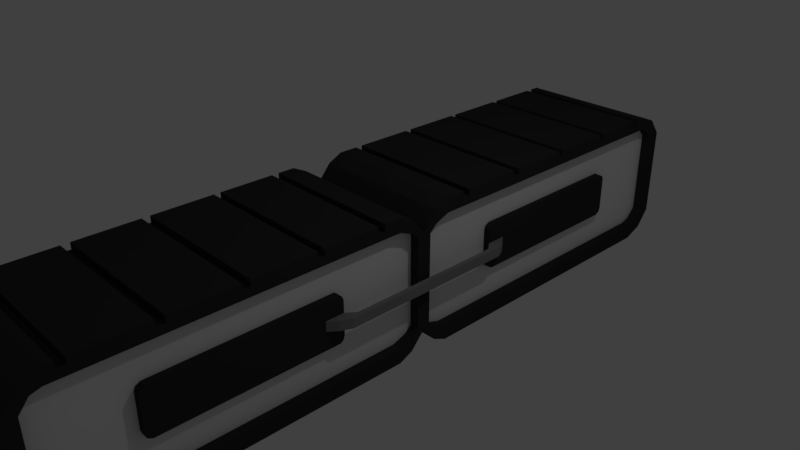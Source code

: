 # Source: conveyer_belt.blend  (saved by Blender 2.79.0; exported with 4.5.12 LTS)
import bpy
from mathutils import Matrix  # noqa: F401  (used for matrix-valued properties, if any)

bpy.ops.wm.read_factory_settings(use_empty=True)
scene = bpy.context.scene
scene.name = 'Scene'

# ---- collections
col_collection_1 = bpy.data.collections.new('Collection 1'); scene.collection.children.link(col_collection_1)

# ---- materials (node trees are filled in below, after node groups)
mat_base = bpy.data.materials.new('Base')
mat_base.alpha_threshold = 0.0
mat_base.use_transparent_shadow = False
mat_base.diffuse_color = (0.8276, 0.8276, 0.8276, 1.0)
mat_base.roughness = 0.5
mat_base.line_color = (0.0, 0.0, 0.0, 1.0)
mat_tyre = bpy.data.materials.new('Tyre')
mat_tyre.alpha_threshold = 0.0
mat_tyre.use_transparent_shadow = False
mat_tyre.diffuse_color = (0.0331, 0.0331, 0.0331, 1.0)
mat_tyre.roughness = 0.5
mat_silver = bpy.data.materials.new('Silver')
mat_silver.alpha_threshold = 0.0
mat_silver.use_transparent_shadow = False
mat_silver.diffuse_color = (0.2396, 0.2396, 0.2396, 1.0)
mat_silver.roughness = 0.5

# ---- material node trees

# ---- world
world_world = bpy.data.worlds.new('World'); scene.world = world_world
world_world.color = (0.05088, 0.05088, 0.05088)
world_world.use_sun_shadow = False
world_world.sun_shadow_jitter_overblur = 0.0
world_world.cycles.sampling_method = 'MANUAL'

# ---- cameras
cam_camera = bpy.data.cameras.new('Camera')
cam_camera.clip_end = 100.0
cam_camera.lens = 35.0
cam_camera.sensor_width = 32.0
cam_camera.sensor_height = 18.0
cam_camera.ortho_scale = 7.314
cam_camera.dof.focus_distance = 0.0
cam_camera.dof.aperture_fstop = 128.0

# ---- lights
light_lamp = bpy.data.lights.new('Lamp', 'POINT')
light_lamp.transmission_factor = 0.0
light_lamp.cutoff_distance = 30.0
light_lamp.energy = 100.0
light_lamp.shadow_buffer_clip_start = 1.001
light_lamp.shadow_soft_size = 0.1
light_lamp.shadow_maximum_resolution = 0.006
light_lamp.use_absolute_resolution = True

# ---- meshes
me_cube = bpy.data.meshes.new('Cube')
me_cube.from_pydata([(1.0, 5.0, -0.6497), (1.0, -5.0, -0.6666), (-1.0, -5.0, -0.6666), (-1.0, 5.0, -0.6497), (1.0, 5.0, 0.6497), (1.0, -5.0, 0.6124), (-1.0, -5.0, 0.6124), (-1.0, 5.0, 0.6497), (1.0, 0.0, -0.6926), (-1.0, 0.0, -0.6926), (1.0, -4.768e-07, 0.6719), (-1.0, 4.768e-07, 0.6719), (1.0, -0.3901, -1.0), (1.0, -0.3901, 1.0), (-1.0, -0.3901, -1.0), (-1.0, -0.3901, 1.0), (-1.0, 0.3942, -1.0), (-1.0, 0.3942, 1.0), (1.0, 0.3942, -1.0), (1.0, 0.3942, 1.0), (-1.0, 4.54, -1.0), (-1.0, 4.54, 1.0), (1.0, 4.54, -1.0), (1.0, 4.54, 1.0), (1.0, -4.576, -1.0), (1.0, -4.576, 1.0), (-1.0, -4.576, -1.0), (-1.0, -4.576, 1.0), (1.0, 0.1971, -0.9126), (1.0, 0.1971, 0.9024), (-1.0, 0.1971, -0.9126), (-1.0, 0.1971, 0.9024), (-1.0, -0.195, -0.9126), (-1.0, -0.195, 0.9024), (1.0, -0.195, -0.9126), (1.0, -0.195, 0.9024), (1.0, -4.818, -0.9183), (1.0, -4.818, 0.8901), (-1.0, -4.818, -0.9183), (-1.0, -4.818, 0.8901), (-1.0, 4.811, -0.8895), (-1.0, 4.811, 0.8904), (1.0, 4.811, -0.8895), (1.0, 4.811, 0.8904), (1.0, 5.0, 0.523), (1.0, -5.0, 0.4877), (-1.0, -5.0, 0.4877), (-1.0, 5.0, 0.523), (-1.0, 4.303e-07, 0.5388), (1.0, -4.303e-07, 0.5388), (-1.0, -0.3901, 0.805), (1.0, -0.3901, 0.805), (1.0, 0.3942, 0.805), (-1.0, 0.3942, 0.805), (1.0, 4.54, 0.805), (-1.0, 4.54, 0.805), (-1.0, -4.576, 0.805), (1.0, -4.576, 0.805), (-1.0, 0.1971, 0.7254), (1.0, 0.1971, 0.7254), (1.0, -0.195, 0.7254), (-1.0, -0.195, 0.7254), (-1.0, -4.818, 0.6135), (1.0, -4.818, 0.6135), (1.0, 4.811, 0.6162), (-1.0, 4.811, 0.6162), (-1.0, 5.115e-08, -0.5462), (1.0, -5.115e-08, -0.5462), (-1.0, -0.3901, -0.7854), (1.0, -0.3901, -0.7854), (1.0, 0.3942, -0.7854), (-1.0, 0.3942, -0.7854), (1.0, 4.54, -0.7854), (-1.0, 4.54, -0.7854), (-1.0, -4.576, -0.7854), (1.0, -4.576, -0.7854), (-1.0, 0.1971, -0.7179), (1.0, 0.1971, -0.7179), (1.0, -0.195, -0.7179), (-1.0, -0.195, -0.7179), (-1.0, -4.818, -0.6221), (1.0, -4.818, -0.6221), (1.0, 4.811, -0.5999), (-1.0, 4.811, -0.5999), (1.0, 5.0, -0.5103), (1.0, -5.0, -0.5293), (-1.0, -5.0, -0.5293), (-1.0, 5.0, -0.5103), (1.0, 0.09855, -0.8026), (1.0, 0.09855, 0.7871), (-1.0, 0.09855, -0.8026), (-1.0, 0.09855, 0.7871), (-1.0, 0.09855, 0.6321), (1.0, 0.09855, 0.6321), (1.0, 0.09855, -0.632), (-1.0, 0.09855, -0.632), (-1.0, -0.09752, -0.8026), (-1.0, -0.09752, 0.7871), (1.0, -0.09752, -0.8026), (1.0, -0.09752, 0.7871), (1.0, -0.09752, 0.6321), (-1.0, -0.09752, 0.6321), (-1.0, -0.09752, -0.632), (1.0, -0.09752, -0.632), (-1.0, 4.906, -0.7696), (-1.0, 4.906, 0.7701), (1.0, 4.906, -0.7696), (1.0, 4.905, 0.7701), (1.0, 4.877, 0.62), (-1.0, 4.877, 0.62), (-1.0, 4.877, -0.6044), (1.0, 4.877, -0.6044), (1.0, -4.909, -0.7924), (1.0, -4.909, 0.7512), (-1.0, -4.909, -0.7924), (-1.0, -4.909, 0.7512), (-1.0, -4.88, 0.6007), (1.0, -4.88, 0.6007), (1.0, -4.88, -0.6268), (-1.0, -4.88, -0.6268), (-1.0, -4.697, -0.9592), (-1.0, -4.697, 0.945), (1.0, -4.697, -0.9592), (1.0, -4.697, 0.945), (1.0, -4.697, 0.7681), (-1.0, -4.697, 0.7681), (-1.0, -4.697, -0.7626), (1.0, -4.697, -0.7626), (1.0, 4.675, -0.9448), (1.0, 4.675, 0.9452), (-1.0, 4.675, -0.9448), (-1.0, 4.675, 0.9452), (-1.0, 4.675, 0.763), (1.0, 4.675, 0.763), (1.0, 4.675, -0.7451), (-1.0, 4.675, -0.7451), (-0.8788, 4.675, 0.763), (-0.8788, 4.811, 0.6162), (0.8692, -4.697, 0.7681), (0.8692, -4.818, 0.6135), (-0.8788, -0.3901, 0.805), (-0.8788, -0.195, 0.7254), (0.8692, -0.09752, 0.6321), (0.8692, -0.195, 0.7254), (0.8692, 0.3942, 0.805), (0.8692, 0.1971, 0.7254), (-0.8788, 0.09855, 0.6321), (-0.8788, 0.1971, 0.7254), (0.8692, -0.3901, 0.805), (0.8692, -4.576, 0.805), (-0.8788, -4.697, 0.7681), (-0.8788, -4.576, 0.805), (-0.8788, 0.3942, 0.805), (-0.8788, 4.54, 0.805), (0.8692, 4.675, 0.763), (0.8692, 4.54, 0.805), (-0.8788, -0.3901, -0.7854), (0.8692, -0.3901, -0.7854), (0.8692, 0.3942, -0.7854), (-0.8788, 0.3942, -0.7854), (0.8692, 4.54, -0.7854), (-0.8788, 4.54, -0.7854), (-0.8788, -4.576, -0.7854), (0.8692, -4.576, -0.7854), (-0.8788, 0.1971, -0.7179), (0.8692, 0.1971, -0.7179), (0.8692, -0.195, -0.7179), (-0.8788, -0.195, -0.7179), (-0.8788, -4.818, 0.6135), (-0.8788, -4.818, -0.6221), (0.8692, -4.818, -0.6221), (0.8692, 4.811, 0.6162), (0.8692, 4.811, -0.5999), (-0.8788, 4.811, -0.5999), (0.8692, 4.675, -0.7451), (-0.8788, -4.697, -0.7626), (-0.8788, 0.09855, -0.632), (0.8692, -0.09752, -0.632), (0.8692, -4.697, -0.7626), (-0.8788, 4.675, -0.7451), (0.8692, 0.09855, 0.6321), (0.8692, 0.09855, -0.632), (-0.8788, -0.09752, 0.6321), (-0.8788, -0.09752, -0.632), (0.8692, -1.246, 0.297), (0.8692, -3.72, 0.2955), (-0.8788, -3.72, 0.2955), (-0.8788, -1.246, 0.297), (-0.8788, -1.246, -0.2775), (0.8692, -1.246, -0.2775), (-0.8788, -3.72, -0.276), (0.8692, -3.72, -0.276), (-0.8788, 1.242, 0.297), (-0.8788, 3.692, 0.2955), (0.8692, 3.692, 0.2955), (0.8692, 1.242, 0.297), (0.8692, 1.242, -0.2775), (-0.8788, 1.242, -0.2775), (0.8692, 3.692, -0.276), (-0.8788, 3.692, -0.276), (0.9628, -1.246, 0.297), (0.9628, -3.72, 0.2955), (-0.9725, -3.72, 0.2955), (-0.9725, -1.246, 0.297), (-0.9725, -1.246, -0.2775), (0.9628, -1.246, -0.2775), (-0.9725, -3.72, -0.276), (0.9628, -3.72, -0.276), (-0.9725, 1.242, 0.297), (-0.9725, 3.692, 0.2955), (0.9628, 3.692, 0.2955), (0.9628, 1.242, 0.297), (0.9628, 1.242, -0.2775), (-0.9725, 1.242, -0.2775), (0.9628, 3.692, -0.276), (-0.9725, 3.692, -0.276), (-1.0, -0.6259, -1.0), (-1.0, -0.6259, 1.0), (1.0, -0.6259, -1.0), (1.0, -0.6259, 1.0), (1.0, -0.6259, 0.805), (-1.0, -0.6259, 0.805), (-1.0, -0.6259, -0.7854), (1.0, -0.6259, -0.7854), (0.8692, -0.6259, 0.805), (-0.8788, -0.6259, 0.805), (-0.8788, -0.6259, -0.7854), (0.8692, -0.6259, -0.7854), (0.8692, -1.29, 0.3279), (-0.8788, -1.313, 0.3279), (-0.8788, -1.313, -0.3083), (0.8692, -1.29, -0.3083), (0.9628, -1.29, 0.3279), (-0.9725, -1.313, 0.3279), (-0.9725, -1.313, -0.3083), (0.9628, -1.29, -0.3083), (1.0, 0.6645, -1.0), (1.0, 0.6645, 1.0), (-1.0, 0.6645, -1.0), (-1.0, 0.6645, 1.0), (-1.0, 0.6645, 0.805), (1.0, 0.6645, 0.805), (1.0, 0.6645, -0.7854), (-1.0, 0.6645, -0.7854), (-0.8788, 0.6645, 0.805), (0.8692, 0.6645, 0.805), (0.8692, 0.6645, -0.7854), (-0.8788, 0.6645, -0.7854), (-0.8788, 1.301, 0.3279), (0.8692, 1.306, 0.3279), (0.8692, 1.306, -0.3083), (-0.8788, 1.301, -0.3083), (-0.9725, 1.301, 0.3279), (0.9628, 1.306, 0.3279), (0.9628, 1.306, -0.3083), (-0.9725, 1.301, -0.3083), (1.0, 5.0, 0.006351), (1.0, -5.0, -0.02082), (-1.0, -5.0, -0.02082), (-1.0, 5.0, 0.006351), (-1.0, 2.407e-07, -0.00367), (1.0, -2.407e-07, -0.00367), (-1.0, -4.818, -0.004274), (1.0, -4.818, -0.004274), (1.0, 4.811, 0.008152), (-1.0, 4.811, 0.008152), (1.0, 0.09855, 4.691e-05), (-1.0, 0.09855, 4.691e-05), (-1.0, -0.09752, 4.691e-05), (1.0, -0.09752, 4.691e-05), (-1.0, 4.877, 0.00776), (1.0, 4.877, 0.00776), (1.0, -4.88, -0.01305), (-1.0, -4.88, -0.01305), (-0.8788, -0.3901, 0.009774), (0.8692, -0.3901, 0.009774), (0.8692, 0.3942, 0.009774), (-0.8788, 0.3942, 0.009774), (0.8692, 4.54, 0.009774), (-0.8788, 4.54, 0.009774), (-0.8788, -4.576, 0.009774), (0.8692, -4.576, 0.009774), (-0.8788, 0.1971, 0.003764), (0.8692, 0.1971, 0.003764), (0.8692, -0.195, 0.003764), (-0.8788, -0.195, 0.003764), (-0.8788, -4.818, -0.004274), (0.8692, -4.818, -0.004274), (0.8692, 4.811, 0.008152), (-0.8788, 4.811, 0.008152), (0.8692, 0.09855, 4.691e-05), (-0.8788, 0.09855, 4.691e-05), (-0.8788, -0.09752, 4.691e-05), (0.8692, -0.09752, 4.691e-05), (-0.8788, -4.697, 0.00275), (0.8692, -4.697, 0.00275), (0.8692, 4.675, 0.008963), (-0.8788, 4.675, 0.008963), (-0.8788, -1.227, 0.009774), (0.8692, -1.227, 0.009774), (-0.8788, -3.739, 0.009774), (0.8692, -3.739, 0.009774), (0.8692, 1.223, 0.009774), (-0.8788, 1.223, 0.009774), (0.8692, 3.711, 0.009774), (-0.8788, 3.711, 0.009774), (-0.9725, -1.227, 0.009774), (0.9628, -1.227, 0.009774), (-0.9725, -3.739, 0.009774), (0.9628, -3.739, 0.009774), (0.9628, 1.223, 0.009774), (-0.9725, 1.223, 0.009774), (0.9628, 3.711, 0.009774), (-0.9725, 3.711, 0.009774), (-0.9725, -1.553, 0.009774), (0.9628, -1.489, 0.009774), (0.9628, 1.494, 0.009774), (-0.9725, 1.514, 0.009774), (1.0, 5.0, 0.1186), (1.0, -5.0, 0.08966), (-1.0, -5.0, 0.08966), (-1.0, 5.0, 0.1186), (-1.0, 2.819e-07, 0.1142), (1.0, -2.819e-07, 0.1142), (-1.0, -4.818, 0.1299), (1.0, -4.818, 0.1299), (1.0, 4.811, 0.1402), (-1.0, 4.811, 0.1402), (1.0, 0.09855, 0.1374), (-1.0, 0.09855, 0.1374), (-1.0, -0.09752, 0.1374), (1.0, -0.09752, 0.1374), (-1.0, 4.877, 0.1408), (1.0, 4.877, 0.1408), (1.0, -4.88, 0.1203), (-1.0, -4.88, 0.1203), (-0.8788, -0.3901, 0.1825), (0.8692, -0.3901, 0.1825), (0.8692, 0.3942, 0.1825), (-0.8788, 0.3942, 0.1825), (0.8692, 4.54, 0.1825), (-0.8788, 4.54, 0.1825), (-0.8788, -4.576, 0.1825), (0.8692, -4.576, 0.1825), (-0.8788, 0.1971, 0.1605), (0.8692, 0.1971, 0.1605), (0.8692, -0.195, 0.1605), (-0.8788, -0.195, 0.1605), (-0.8788, -4.818, 0.1299), (0.8692, -4.818, 0.1299), (0.8692, 4.811, 0.1402), (-0.8788, 4.811, 0.1402), (0.8692, 0.09855, 0.1374), (-0.8788, 0.09855, 0.1374), (-0.8788, -0.09752, 0.1374), (0.8692, -0.09752, 0.1374), (-0.8788, -4.697, 0.169), (0.8692, -4.697, 0.169), (0.8692, 4.675, 0.1728), (-0.8788, 4.675, 0.1728), (-0.8788, -1.227, 0.07888), (0.8692, -1.227, 0.07888), (-0.8788, -3.739, 0.07888), (0.8692, -3.739, 0.07888), (0.8692, 1.223, 0.07888), (-0.8788, 1.223, 0.07888), (0.8692, 3.711, 0.07888), (-0.8788, 3.711, 0.07888), (-0.9725, -1.227, 0.07888), (0.9628, -1.227, 0.07888), (-0.9725, -3.739, 0.07888), (0.9628, -3.739, 0.07888), (0.9628, 1.223, 0.07888), (-0.9725, 1.223, 0.07888), (0.9628, 3.711, 0.07888), (-0.9725, 3.711, 0.07888), (-0.9725, -1.553, 0.07888), (0.9628, -1.489, 0.07888), (0.9628, 1.494, 0.07888), (-0.9725, 1.514, 0.07888), (-1.0, 2.013e-07, -0.1165), (1.0, -2.013e-07, -0.1165), (-1.0, -4.818, -0.1328), (1.0, -4.818, -0.1328), (1.0, 4.811, -0.1183), (-1.0, 4.811, -0.1183), (1.0, 0.09855, -0.1314), (-1.0, 0.09855, -0.1314), (-1.0, -0.09752, -0.1314), (1.0, -0.09752, -0.1314), (-1.0, 4.877, -0.1196), (1.0, 4.877, -0.1196), (1.0, -4.88, -0.1407), (-1.0, -4.88, -0.1407), (-0.8788, -0.3901, -0.1556), (0.8692, -0.3901, -0.1556), (0.8692, 0.3942, -0.1556), (-0.8788, 0.3942, -0.1556), (0.8692, 4.54, -0.1556), (-0.8788, 4.54, -0.1556), (-0.8788, -4.576, -0.1556), (0.8692, -4.576, -0.1556), (-0.8788, 0.1971, -0.1463), (0.8692, 0.1971, -0.1463), (0.8692, -0.195, -0.1463), (-0.8788, -0.195, -0.1463), (-0.8788, -4.818, -0.1328), (0.8692, -4.818, -0.1328), (0.8692, 4.811, -0.1183), (-0.8788, 4.811, -0.1183), (0.8692, 0.09855, -0.1314), (-0.8788, 0.09855, -0.1314), (-0.8788, -0.09752, -0.1314), (0.8692, -0.09752, -0.1314), (-0.8788, -4.697, -0.1564), (0.8692, -4.697, -0.1564), (0.8692, 4.675, -0.1479), (-0.8788, 4.675, -0.1479), (-0.8788, -1.227, -0.05638), (0.8692, -1.227, -0.05638), (-0.8788, -3.739, -0.05638), (0.8692, -3.739, -0.05638), (0.8692, 1.223, -0.05638), (-0.8788, 1.223, -0.05638), (0.8692, 3.711, -0.05638), (-0.8788, 3.711, -0.05638), (-0.9725, -1.227, -0.05638), (0.9628, -1.227, -0.05638), (-0.9725, -3.739, -0.05638), (0.9628, -3.739, -0.05638), (0.9628, 1.223, -0.05638), (-0.9725, 1.223, -0.05638), (0.9628, 3.711, -0.05638), (-0.9725, 3.711, -0.05638), (-0.9725, -1.553, -0.05638), (0.9628, -1.489, -0.05638), (0.9628, 1.494, -0.05638), (-0.9725, 1.514, -0.05638), (1.0, 5.0, -0.1011), (1.0, -5.0, -0.1266), (-1.0, -5.0, -0.1266), (-1.0, 5.0, -0.1011), (-1.114, -1.1, 0.07888), (-1.114, -1.1, 0.009774), (1.122, -1.176, 0.07888), (1.122, -1.176, 0.009774), (-1.114, -1.129, 0.07888), (-1.114, -1.129, 0.009774), (1.122, -1.222, 0.07888), (1.122, -1.222, 0.009774), (-1.114, -1.1, -0.05638), (1.122, -1.176, -0.05638), (-1.114, -1.129, -0.05638), (1.122, -1.222, -0.05638), (1.057, -1.369, -0.05638), (1.057, -1.1, -0.05638), (1.057, -1.1, 0.009774), (1.057, -1.1, 0.07888), (1.057, -1.369, 0.009774), (1.057, -1.369, 0.07888), (-1.048, -1.068, 0.009774), (-1.048, -1.068, 0.07888), (-1.048, -1.369, 0.009774), (-1.048, -1.369, -0.05638), (-1.048, -1.369, 0.07888), (-1.048, -1.068, -0.05638), (1.057, 1.372, -0.05638), (1.122, 1.242, -0.05638), (-1.114, 1.183, 0.07888), (-1.114, 1.183, 0.009774), (1.122, 1.242, 0.07888), (1.122, 1.242, 0.009774), (-1.114, 1.183, -0.05638), (-1.048, 1.372, 0.009774), (1.057, 1.372, 0.009774), (1.057, 1.372, 0.07888), (-1.048, 1.372, -0.05638), (-1.048, 1.372, 0.07888), (1.122, 1.158, 0.07888), (1.122, 1.158, 0.009774), (1.057, 1.251, 0.009774), (1.057, 1.101, -0.05638), (1.057, 1.101, 0.07888), (1.122, 1.158, -0.05638), (-1.114, 1.118, 0.009774), (-1.114, 1.118, -0.05638), (-1.048, 1.089, 0.009774), (-1.048, 1.089, 0.07888), (-1.048, 1.089, -0.05638), (-1.114, 1.118, 0.07888), (1.0, 5.0, 0.3875), (1.0, -5.0, 0.3544), (-1.0, -5.0, 0.3544), (-1.0, 5.0, 0.3875), (-1.0, 3.806e-07, 0.3966), (1.0, -3.806e-07, 0.3966), (-1.0, -4.818, 0.4515), (1.0, -4.818, 0.4515), (1.0, 4.811, 0.4568), (-1.0, 4.811, 0.4568), (1.0, 0.09855, 0.4664), (-1.0, 0.09855, 0.4664), (-1.0, -0.09752, 0.4664), (1.0, -0.09752, 0.4664), (-1.0, 4.877, 0.4594), (1.0, 4.877, 0.4594), (1.0, -4.88, 0.4398), (-1.0, -4.88, 0.4398), (-0.8788, -0.3901, 0.5965), (0.8692, -0.3901, 0.5965), (0.8692, 0.3942, 0.5965), (-0.8788, 0.3942, 0.5965), (0.8692, 4.54, 0.5965), (-0.8788, 4.54, 0.5965), (-0.8788, -4.576, 0.5965), (0.8692, -4.576, 0.5965), (-0.8788, 0.1971, 0.5362), (0.8692, 0.1971, 0.5362), (0.8692, -0.195, 0.5362), (-0.8788, -0.195, 0.5362), (-0.8788, -4.818, 0.4515), (0.8692, -4.818, 0.4515), (0.8692, 4.811, 0.4568), (-0.8788, 4.811, 0.4568), (0.8692, 0.09855, 0.4664), (-0.8788, 0.09855, 0.4664), (-0.8788, -0.09752, 0.4664), (0.8692, -0.09752, 0.4664), (-0.8788, -4.697, 0.5674), (0.8692, -4.697, 0.5674), (0.8692, 4.675, 0.5653), (-0.8788, 4.675, 0.5653), (-0.8788, -1.227, 0.2445), (0.8692, -1.227, 0.2445), (-0.8788, -3.739, 0.2445), (0.8692, -3.739, 0.2445), (0.8692, 1.223, 0.2445), (-0.8788, 1.223, 0.2445), (0.8692, 3.711, 0.2445), (-0.8788, 3.711, 0.2445), (-0.9725, -1.227, 0.2445), (0.9628, -1.227, 0.2445), (-0.9725, -3.739, 0.2445), (0.9628, -3.739, 0.2445), (0.9628, 1.223, 0.2445), (-0.9725, 1.223, 0.2445), (0.9628, 3.711, 0.2445), (-0.9725, 3.711, 0.2445), (-0.9725, -1.43, 0.2445), (0.9628, -1.409, 0.2445), (0.9628, 1.422, 0.2445), (-0.9725, 1.428, 0.2445), (-1.0, 1.047e-07, -0.3929), (1.0, -1.047e-07, -0.3929), (-1.0, -4.818, -0.4475), (1.0, -4.818, -0.4475), (1.0, 4.811, -0.4281), (-1.0, 4.811, -0.4281), (1.0, 0.09855, -0.4534), (-1.0, 0.09855, -0.4534), (-1.0, -0.09752, -0.4534), (1.0, -0.09752, -0.4534), (-1.0, 4.877, -0.4314), (1.0, 4.877, -0.4314), (1.0, -4.88, -0.4534), (-1.0, -4.88, -0.4534), (-0.8788, -0.3901, -0.5607), (0.8692, -0.3901, -0.5607), (0.8692, 0.3942, -0.5607), (-0.8788, 0.3942, -0.5607), (0.8692, 4.54, -0.5607), (-0.8788, 4.54, -0.5607), (-0.8788, -4.576, -0.5607), (0.8692, -4.576, -0.5607), (-0.8788, 0.1971, -0.5139), (0.8692, 0.1971, -0.5139), (0.8692, -0.195, -0.5139), (-0.8788, -0.195, -0.5139), (-0.8788, -4.818, -0.4475), (0.8692, -4.818, -0.4475), (0.8692, 4.811, -0.4281), (-0.8788, 4.811, -0.4281), (0.8692, 0.09855, -0.4534), (-0.8788, 0.09855, -0.4534), (-0.8788, -0.09752, -0.4534), (0.8692, -0.09752, -0.4534), (-0.8788, -4.697, -0.5463), (0.8692, -4.697, -0.5463), (0.8692, 4.675, -0.532), (-0.8788, 4.675, -0.532), (-0.8788, -1.227, -0.2184), (0.8692, -1.227, -0.2184), (-0.8788, -3.739, -0.2184), (0.8692, -3.739, -0.2184), (0.8692, 1.223, -0.2184), (-0.8788, 1.223, -0.2184), (0.8692, 3.711, -0.2184), (-0.8788, 3.711, -0.2184), (-0.9725, -1.227, -0.2184), (0.9628, -1.227, -0.2184), (-0.9725, -3.739, -0.2184), (0.9628, -3.739, -0.2184), (0.9628, 1.223, -0.2184), (-0.9725, 1.223, -0.2184), (0.9628, 3.711, -0.2184), (-0.9725, 3.711, -0.2184), (-0.9725, -1.434, -0.2184), (0.9628, -1.412, -0.2184), (0.9628, 1.424, -0.2184), (-0.9725, 1.431, -0.2184), (1.0, 5.0, -0.3643), (1.0, -5.0, -0.3856), (-1.0, -5.0, -0.3856), (-1.0, 5.0, -0.3643), (-1.0, 4.405, -1.0), (-1.0, 4.405, 1.0), (-1.0, 4.405, 0.805), (-1.0, 4.405, -0.7854), (-0.8788, 4.405, 0.805), (-0.8788, 4.405, -0.7854), (-0.8788, 3.63, 0.3279), (-0.8788, 3.63, -0.3083), (-0.9725, 3.63, 0.3279), (-0.9725, 3.63, -0.3083), (1.0, 4.405, -1.0), (1.0, 4.405, 1.0), (1.0, 4.405, 0.805), (1.0, 4.405, -0.7854), (0.8692, 4.405, 0.805), (0.8692, 4.405, -0.7854), (0.8692, 3.63, 0.3279), (0.8692, 3.63, -0.3083), (0.9628, 3.63, 0.3279), (0.9628, 3.63, -0.3083), (0.9628, 3.634, 0.009774), (-0.9725, 3.635, 0.009774), (0.9628, 3.634, 0.07888), (-0.9725, 3.635, 0.07888), (-0.9725, 3.635, -0.05638), (0.9628, 3.634, -0.05638), (0.9628, 3.631, 0.2445), (-0.9725, 3.632, 0.2445), (0.9628, 3.631, -0.2184), (-0.9725, 3.632, -0.2184), (1.0, -4.441, -1.0), (1.0, -4.441, 1.0), (1.0, -4.441, 0.805), (1.0, -4.441, -0.7854), (0.8692, -4.441, 0.805), (0.8692, -4.441, -0.7854), (0.8692, -3.658, 0.3279), (0.8692, -3.658, -0.3083), (0.9628, -3.658, 0.3279), (0.9628, -3.658, -0.3083), (-1.0, -4.441, -1.0), (-1.0, -4.441, 1.0), (-1.0, -4.441, 0.805), (-1.0, -4.441, -0.7854), (-0.8788, -4.441, 0.805), (-0.8788, -4.441, -0.7854), (-0.8788, -3.658, 0.3279), (-0.8788, -3.658, -0.3083), (-0.9725, -3.658, 0.3279), (-0.9725, -3.658, -0.3083), (-0.9725, -3.664, 0.009774), (0.9628, -3.662, 0.009774), (-0.9725, -3.664, 0.07888), (0.9628, -3.662, 0.07888), (0.9628, -3.662, -0.05638), (-0.9725, -3.664, -0.05638), (-0.9725, -3.66, 0.2445), (0.9628, -3.659, 0.2445), (-0.9725, -3.66, -0.2184), (0.9628, -3.659, -0.2184), (1.0, 2.535, -1.0), (1.0, 2.535, 1.0), (1.0, 2.535, 0.805), (1.0, 2.535, -0.7854), (0.8692, 2.535, 0.805), (0.8692, 2.535, -0.7854), (0.8692, 2.468, 0.3279), (0.8692, 2.468, -0.3083), (0.9628, 2.468, 0.3279), (0.9628, 2.468, -0.3083), (0.9628, 2.564, 0.009774), (0.9628, 2.564, 0.07888), (0.9628, 2.564, -0.05638), (0.9628, 2.527, 0.2445), (0.9628, 2.528, -0.2184), (-1.0, 2.535, -1.0), (-1.0, 2.535, 1.0), (-1.0, 2.535, 0.805), (-1.0, 2.535, -0.7854), (-0.8788, 2.535, 0.805), (-0.8788, 2.535, -0.7854), (-0.8788, 2.466, 0.3279), (-0.8788, 2.466, -0.3083), (-0.9725, 2.466, 0.3279), (-0.9725, 2.466, -0.3083), (-0.9725, 2.574, 0.009774), (-0.9725, 2.574, 0.07888), (-0.9725, 2.574, -0.05638), (-0.9725, 2.53, 0.2445), (-0.9725, 2.531, -0.2184), (-1.0, -2.534, -1.0), (-1.0, -2.534, 1.0), (-1.0, -2.534, 0.805), (-1.0, -2.534, -0.7854), (-0.8788, -2.534, 0.805), (-0.8788, -2.534, -0.7854), (-0.8788, -2.486, 0.3279), (-0.8788, -2.486, -0.3083), (-0.9725, -2.486, 0.3279), (-0.9725, -2.486, -0.3083), (-0.9725, -2.609, 0.009774), (-0.9725, -2.609, 0.07888), (-0.9725, -2.609, -0.05638), (-0.9725, -2.545, 0.2445), (-0.9725, -2.547, -0.2184), (1.0, -2.534, -1.0), (1.0, -2.534, 1.0), (1.0, -2.534, 0.805), (1.0, -2.534, -0.7854), (0.8692, -2.534, 0.805), (0.8692, -2.534, -0.7854), (0.8692, -2.474, 0.3279), (0.8692, -2.474, -0.3083), (0.9628, -2.474, 0.3279), (0.9628, -2.474, -0.3083), (0.9628, -2.575, 0.009774), (0.9628, -2.575, 0.07888), (0.9628, -2.575, -0.05638), (0.9628, -2.534, 0.2445), (0.9628, -2.535, -0.2184), (-1.0, 3.47, -1.0), (-1.0, 3.47, 1.0), (-1.0, 3.47, 0.805), (-1.0, 3.47, -0.7854), (-0.8788, 3.47, 0.805), (-0.8788, 3.47, -0.7854), (-0.8788, 3.048, 0.3279), (-0.8788, 3.048, -0.3083), (-0.9725, 3.048, 0.3279), (-0.9725, 3.048, -0.3083), (-0.9725, 3.104, 0.009774), (-0.9725, 3.104, 0.07888), (-0.9725, 3.104, -0.05638), (-0.9725, 3.081, 0.2445), (-0.9725, 3.082, -0.2184), (1.0, 3.47, -1.0), (1.0, 3.47, 1.0), (1.0, 3.47, 0.805), (1.0, 3.47, -0.7854), (0.8692, 3.47, 0.805), (0.8692, 3.47, -0.7854), (0.8692, 3.049, 0.3279), (0.8692, 3.049, -0.3083), (0.9628, 3.049, 0.3279), (0.9628, 3.049, -0.3083), (0.9628, 3.099, 0.009774), (0.9628, 3.099, 0.07888), (0.9628, 3.099, -0.05638), (0.9628, 3.079, 0.2445), (0.9628, 3.08, -0.2184), (1.0, 1.6, -1.0), (1.0, 1.6, 1.0), (1.0, 1.6, 0.805), (1.0, 1.6, -0.7854), (0.8692, 1.6, 0.805), (0.8692, 1.6, -0.7854), (0.8692, 1.887, 0.3279), (0.8692, 1.887, -0.3083), (0.9628, 1.887, 0.3279), (0.9628, 1.887, -0.3083), (0.9628, 2.029, 0.009774), (0.9628, 2.029, 0.07888), (0.9628, 2.029, -0.05638), (0.9628, 1.974, 0.2445), (0.9628, 1.976, -0.2184), (-1.0, 1.6, -1.0), (-1.0, 1.6, 1.0), (-1.0, 1.6, 0.805), (-1.0, 1.6, -0.7854), (-0.8788, 1.6, 0.805), (-0.8788, 1.6, -0.7854), (-0.8788, 1.883, 0.3279), (-0.8788, 1.883, -0.3083), (-0.9725, 1.883, 0.3279), (-0.9725, 1.883, -0.3083), (-0.9725, 2.044, 0.009774), (-0.9725, 2.044, 0.07888), (-0.9725, 2.044, -0.05638), (-0.9725, 1.979, 0.2445), (-0.9725, 1.981, -0.2184), (-1.0, -1.58, -1.0), (-1.0, -1.58, 1.0), (-1.0, -1.58, 0.805), (-1.0, -1.58, -0.7854), (-0.8788, -1.58, 0.805), (-0.8788, -1.58, -0.7854), (-0.8788, -1.899, 0.3279), (-0.8788, -1.899, -0.3083), (-0.9725, -1.899, 0.3279), (-0.9725, -1.899, -0.3083), (-0.9725, -2.081, 0.009774), (-0.9725, -2.081, 0.07888), (-0.9725, -2.081, -0.05638), (-0.9725, -1.988, 0.2445), (-0.9725, -1.991, -0.2184), (1.0, -1.58, -1.0), (1.0, -1.58, 1.0), (1.0, -1.58, 0.805), (1.0, -1.58, -0.7854), (0.8692, -1.58, 0.805), (0.8692, -1.58, -0.7854), (0.8692, -1.882, 0.3279), (0.8692, -1.882, -0.3083), (0.9628, -1.882, 0.3279), (0.9628, -1.882, -0.3083), (0.9628, -2.032, 0.009774), (0.9628, -2.032, 0.07888), (0.9628, -2.032, -0.05638), (0.9628, -1.972, 0.2445), (0.9628, -1.973, -0.2184), (1.0, -3.487, -1.0), (1.0, -3.487, 1.0), (1.0, -3.487, 0.805), (1.0, -3.487, -0.7854), (0.8692, -3.487, 0.805), (0.8692, -3.487, -0.7854), (0.8692, -3.066, 0.3279), (0.8692, -3.066, -0.3083), (0.9628, -3.066, 0.3279), (0.9628, -3.066, -0.3083), (0.9628, -3.119, 0.009774), (0.9628, -3.119, 0.07888), (0.9628, -3.119, -0.05638), (0.9628, -3.097, 0.2445), (0.9628, -3.097, -0.2184), (-1.0, -3.487, -1.0), (-1.0, -3.487, 1.0), (-1.0, -3.487, 0.805), (-1.0, -3.487, -0.7854), (-0.8788, -3.487, 0.805), (-0.8788, -3.487, -0.7854), (-0.8788, -3.072, 0.3279), (-0.8788, -3.072, -0.3083), (-0.9725, -3.072, 0.3279), (-0.9725, -3.072, -0.3083), (-0.9725, -3.136, 0.009774), (-0.9725, -3.136, 0.07888), (-0.9725, -3.136, -0.05638), (-0.9725, -3.103, 0.2445), (-0.9725, -3.104, -0.2184), (-1.0, 3.552, -1.0), (-1.0, 3.552, 1.0), (-1.0, 3.552, 0.805), (-1.0, 3.552, -0.7854), (-0.8788, 3.552, 0.805), (-0.8788, 3.552, -0.7854), (-0.8788, 3.099, 0.3279), (-0.8788, 3.099, -0.3083), (-0.9725, 3.099, 0.3279), (-0.9725, 3.099, -0.3083), (-0.9725, 3.151, 0.009774), (-0.9725, 3.151, 0.07888), (-0.9725, 3.151, -0.05638), (-0.9725, 3.129, 0.2445), (-0.9725, 3.13, -0.2184), (1.0, 3.552, -1.0), (1.0, 3.552, 1.0), (1.0, 3.552, 0.805), (1.0, 3.552, -0.7854), (0.8692, 3.552, 0.805), (0.8692, 3.552, -0.7854), (0.8692, 3.1, 0.3279), (0.8692, 3.1, -0.3083), (0.9628, 3.1, 0.3279), (0.9628, 3.1, -0.3083), (0.9628, 3.146, 0.009774), (0.9628, 3.146, 0.07888), (0.9628, 3.146, -0.05638), (0.9628, 3.127, 0.2445), (0.9628, 3.128, -0.2184), (1.0, 2.622, -1.0), (1.0, 2.622, 1.0), (1.0, 2.622, 0.805), (1.0, 2.622, -0.7854), (0.8692, 2.622, 0.805), (0.8692, 2.622, -0.7854), (0.8692, 2.522, 0.3279), (0.8692, 2.522, -0.3083), (0.9628, 2.522, 0.3279), (0.9628, 2.522, -0.3083), (0.9628, 2.614, 0.009774), (0.9628, 2.614, 0.07888), (0.9628, 2.614, -0.05638), (0.9628, 2.578, 0.2445), (0.9628, 2.579, -0.2184), (-1.0, 2.622, -1.0), (-1.0, 2.622, 1.0), (-1.0, 2.622, 0.805), (-1.0, 2.622, -0.7854), (-0.8788, 2.622, 0.805), (-0.8788, 2.622, -0.7854), (-0.8788, 2.52, 0.3279), (-0.8788, 2.52, -0.3083), (-0.9725, 2.52, 0.3279), (-0.9725, 2.52, -0.3083), (-0.9725, 2.623, 0.009774), (-0.9725, 2.623, 0.07888), (-0.9725, 2.623, -0.05638), (-0.9725, 2.581, 0.2445), (-0.9725, 2.583, -0.2184), (-1.0, 1.694, -1.0), (-1.0, 1.694, 1.0), (-1.0, 1.694, 0.805), (-1.0, 1.694, -0.7854), (-0.8788, 1.694, 0.805), (-0.8788, 1.694, -0.7854), (-0.8788, 1.942, 0.3279), (-0.8788, 1.942, -0.3083), (-0.9725, 1.942, 0.3279), (-0.9725, 1.942, -0.3083), (-0.9725, 2.097, 0.009774), (-0.9725, 2.097, 0.07888), (-0.9725, 2.097, -0.05638), (-0.9725, 2.035, 0.2445), (-0.9725, 2.037, -0.2184), (1.0, 1.694, -1.0), (1.0, 1.694, 1.0), (1.0, 1.694, 0.805), (1.0, 1.694, -0.7854), (0.8692, 1.694, 0.805), (0.8692, 1.694, -0.7854), (0.8692, 1.946, 0.3279), (0.8692, 1.946, -0.3083), (0.9628, 1.946, 0.3279), (0.9628, 1.946, -0.3083), (0.9628, 2.083, 0.009774), (0.9628, 2.083, 0.07888), (0.9628, 2.083, -0.05638), (0.9628, 2.03, 0.2445), (0.9628, 2.032, -0.2184), (1.0, 0.7665, -1.0), (1.0, 0.7665, 1.0), (1.0, 0.7665, 0.805), (1.0, 0.7665, -0.7854), (0.8692, 0.7665, 0.805), (0.8692, 0.7665, -0.7854), (0.8692, 1.37, 0.3279), (0.8692, 1.37, -0.3083), (0.9628, 1.37, 0.3279), (0.9628, 1.37, -0.3083), (0.9628, 1.553, 0.009774), (0.9628, 1.553, 0.07888), (0.9628, 1.553, -0.05638), (0.9628, 1.482, 0.2445), (0.9628, 1.485, -0.2184), (-1.0, 0.7665, -1.0), (-1.0, 0.7665, 1.0), (-1.0, 0.7665, 0.805), (-1.0, 0.7665, -0.7854), (-0.8788, 0.7665, 0.805), (-0.8788, 0.7665, -0.7854), (-0.8788, 1.365, 0.3279), (-0.8788, 1.365, -0.3083), (-0.9725, 1.365, 0.3279), (-0.9725, 1.365, -0.3083), (-0.9725, 1.572, 0.009774), (-0.9725, 1.572, 0.07888), (-0.9725, 1.572, -0.05638), (-0.9725, 1.489, 0.2445), (-0.9725, 1.491, -0.2184), (-1.0, -1.488, -1.0), (-1.0, -1.488, 1.0), (-1.0, -1.488, 0.805), (-1.0, -1.488, -0.7854), (-0.8788, -1.488, 0.805), (-0.8788, -1.488, -0.7854), (-0.8788, -1.843, 0.3279), (-0.8788, -1.843, -0.3083), (-0.9725, -1.843, 0.3279), (-0.9725, -1.843, -0.3083), (-0.9725, -2.03, 0.009774), (-0.9725, -2.03, 0.07888), (-0.9725, -2.03, -0.05638), (-0.9725, -1.934, 0.2445), (-0.9725, -1.937, -0.2184), (1.0, -1.488, -1.0), (1.0, -1.488, 1.0), (1.0, -1.488, 0.805), (1.0, -1.488, -0.7854), (0.8692, -1.488, 0.805), (0.8692, -1.488, -0.7854), (0.8692, -1.825, 0.3279), (0.8692, -1.825, -0.3083), (0.9628, -1.825, 0.3279), (0.9628, -1.825, -0.3083), (0.9628, -1.98, 0.009774), (0.9628, -1.98, 0.07888), (0.9628, -1.98, -0.05638), (0.9628, -1.917, 0.2445), (0.9628, -1.919, -0.2184), (1.0, -2.427, -1.0), (1.0, -2.427, 1.0), (1.0, -2.427, 0.805), (1.0, -2.427, -0.7854), (0.8692, -2.427, 0.805), (0.8692, -2.427, -0.7854), (0.8692, -2.408, 0.3279), (0.8692, -2.408, -0.3083), (0.9628, -2.408, 0.3279), (0.9628, -2.408, -0.3083), (0.9628, -2.515, 0.009774), (0.9628, -2.515, 0.07888), (0.9628, -2.515, -0.05638), (0.9628, -2.471, 0.2445), (0.9628, -2.473, -0.2184), (-1.0, -2.427, -1.0), (-1.0, -2.427, 1.0), (-1.0, -2.427, 0.805), (-1.0, -2.427, -0.7854), (-0.8788, -2.427, 0.805), (-0.8788, -2.427, -0.7854), (-0.8788, -2.42, 0.3279), (-0.8788, -2.42, -0.3083), (-0.9725, -2.42, 0.3279), (-0.9725, -2.42, -0.3083), (-0.9725, -2.55, 0.009774), (-0.9725, -2.55, 0.07888), (-0.9725, -2.55, -0.05638), (-0.9725, -2.483, 0.2445), (-0.9725, -2.485, -0.2184), (-1.0, -3.378, -1.0), (-1.0, -3.378, 1.0), (-1.0, -3.378, 0.805), (-1.0, -3.378, -0.7854), (-0.8788, -3.378, 0.805), (-0.8788, -3.378, -0.7854), (-0.8788, -3.005, 0.3279), (-0.8788, -3.005, -0.3083), (-0.9725, -3.005, 0.3279), (-0.9725, -3.005, -0.3083), (-0.9725, -3.076, 0.009774), (-0.9725, -3.076, 0.07888), (-0.9725, -3.076, -0.05638), (-0.9725, -3.039, 0.2445), (-0.9725, -3.04, -0.2184), (1.0, -3.378, -1.0), (1.0, -3.378, 1.0), (1.0, -3.378, 0.805), (1.0, -3.378, -0.7854), (0.8692, -3.378, 0.805), (0.8692, -3.378, -0.7854), (0.8692, -2.998, 0.3279), (0.8692, -2.998, -0.3083), (0.9628, -2.998, 0.3279), (0.9628, -2.998, -0.3083), (0.9628, -3.056, 0.009774), (0.9628, -3.056, 0.07888), (0.9628, -3.056, -0.05638), (0.9628, -3.032, 0.2445), (0.9628, -3.033, -0.2184), (1.0, -4.335, -1.0), (1.0, -4.335, 1.0), (1.0, -4.335, 0.805), (1.0, -4.335, -0.7854), (0.8692, -4.335, 0.805), (0.8692, -4.335, -0.7854), (0.8692, -3.592, 0.3279), (0.8692, -3.592, -0.3083), (0.9628, -3.592, 0.3279), (0.9628, -3.592, -0.3083), (0.9628, -3.601, 0.009774), (0.9628, -3.601, 0.07888), (0.9628, -3.601, -0.05638), (0.9628, -3.596, 0.2445), (0.9628, -3.597, -0.2184), (-1.0, -4.335, -1.0), (-1.0, -4.335, 1.0), (-1.0, -4.335, 0.805), (-1.0, -4.335, -0.7854), (-0.8788, -4.335, 0.805), (-0.8788, -4.335, -0.7854), (-0.8788, -3.592, 0.3279), (-0.8788, -3.592, -0.3083), (-0.9725, -3.592, 0.3279), (-0.9725, -3.592, -0.3083), (-0.9725, -3.605, 0.009774), (-0.9725, -3.605, 0.07888), (-0.9725, -3.605, -0.05638), (-0.9725, -3.598, 0.2445), (-0.9725, -3.598, -0.2184), (1.0, 0.7665, 0.9112), (1.0, 0.6645, 0.9112), (-1.0, 0.6645, 0.9112), (1.0, -4.335, 0.9112), (1.0, -4.441, 0.9112), (-1.0, -4.441, 0.9112), (1.0, 2.622, 0.9112), (1.0, 2.535, 0.9112), (-1.0, 2.535, 0.9112), (1.0, -2.427, 0.9112), (1.0, -2.534, 0.9112), (-1.0, -2.534, 0.9112), (1.0, 3.552, 0.9112), (1.0, 3.47, 0.9112), (-1.0, 3.47, 0.9112), (1.0, 1.694, 0.9112), (1.0, 1.6, 0.9112), (-1.0, 1.6, 0.9112), (1.0, -1.488, 0.9112), (1.0, -1.58, 0.9112), (-1.0, -1.58, 0.9112), (1.0, -3.378, 0.9112), (1.0, -3.487, 0.9112), (-1.0, -3.487, 0.9112), (-1.0, 3.552, 0.9112), (-1.0, 2.622, 0.9112), (-1.0, 1.694, 0.9112), (-1.0, 0.7665, 0.9112), (-1.0, -1.488, 0.9112), (-1.0, -2.427, 0.9112), (-1.0, -3.378, 0.9112), (-1.0, -4.335, 0.9112), (-1.0, -0.726, -1.0), (-1.0, -0.726, 1.0), (-1.0, -0.726, 0.805), (-1.0, -0.726, -0.7854), (-0.8788, -0.726, 0.805), (-0.8788, -0.726, -0.7854), (-0.8788, -1.375, 0.3279), (-0.8788, -1.375, -0.3083), (-0.9725, -1.375, 0.3279), (-0.9725, -1.375, -0.3083), (-0.9725, -1.608, 0.009774), (-0.9725, -1.608, 0.07888), (-0.9725, -1.608, -0.05638), (-0.9725, -1.489, 0.2445), (-0.9725, -1.493, -0.2184), (1.0, -0.726, -1.0), (1.0, -0.726, 1.0), (1.0, -0.726, 0.805), (1.0, -0.726, -0.7854), (0.8692, -0.726, 0.805), (0.8692, -0.726, -0.7854), (0.8692, -1.352, 0.3279), (0.8692, -1.352, -0.3083), (0.9628, -1.352, 0.3279), (0.9628, -1.352, -0.3083), (0.9628, -1.546, 0.009774), (0.9628, -1.546, 0.07888), (0.9628, -1.546, -0.05638), (0.9628, -1.468, 0.2445), (0.9628, -1.47, -0.2184), (-1.0, 4.3, -1.0), (-1.0, 4.3, 1.0), (-1.0, 4.3, 0.805), (-1.0, 4.3, -0.7854), (-0.8788, 4.3, 0.805), (-0.8788, 4.3, -0.7854), (-0.8788, 3.565, 0.3279), (-0.8788, 3.565, -0.3083), (-0.9725, 3.565, 0.3279), (-0.9725, 3.565, -0.3083), (-0.9725, 3.575, 0.009774), (-0.9725, 3.575, 0.07888), (-0.9725, 3.575, -0.05638), (-0.9725, 3.57, 0.2445), (-0.9725, 3.57, -0.2184), (1.0, 4.3, -1.0), (1.0, 4.3, 1.0), (1.0, 4.3, 0.805), (1.0, 4.3, -0.7854), (0.8692, 4.3, 0.805), (0.8692, 4.3, -0.7854), (0.8692, 3.565, 0.3279), (0.8692, 3.565, -0.3083), (0.9628, 3.565, 0.3279), (0.9628, 3.565, -0.3083), (0.9628, 3.574, 0.009774), (0.9628, 3.574, 0.07888), (0.9628, 3.574, -0.05638), (0.9628, 3.569, 0.2445), (0.9628, 3.569, -0.2184), (-1.0, -0.726, 0.8975), (-1.0, -0.6259, 0.8975), (1.0, -0.6259, 0.8975), (-1.0, 4.3, 0.8975), (-1.0, 4.405, 0.8975), (1.0, 4.405, 0.8975), (1.0, -0.726, 0.8975), (1.0, 4.3, 0.8975)], [], [(112, 1, 2, 114), (113, 115, 6, 5), (117, 113, 5, 45), (45, 5, 6, 46), (109, 105, 7, 47), (84, 0, 3, 87), (101, 97, 11, 48), (93, 89, 10, 49), (89, 91, 11, 10), (88, 8, 9, 90), (221, 217, 15, 50), (60, 35, 13, 51), (35, 33, 15, 13), (34, 12, 14, 32), (236, 18, 16, 238), (237, 239, 17, 19), (241, 237, 19, 52), (58, 31, 17, 53), (133, 129, 23, 54), (129, 131, 21, 23), (128, 22, 20, 130), (616, 615, 21, 55), (125, 121, 27, 56), (646, 645, 25, 57), (645, 655, 27, 25), (644, 24, 26, 654), (92, 91, 31, 58), (18, 28, 30, 16), (19, 17, 31, 29), (52, 19, 29, 59), (98, 34, 32, 96), (99, 97, 33, 35), (100, 99, 35, 60), (50, 15, 33, 61), (116, 115, 39, 62), (124, 123, 37, 63), (123, 121, 39, 37), (122, 36, 38, 120), (106, 42, 40, 104), (107, 105, 41, 43), (108, 107, 43, 64), (132, 131, 41, 65), (92, 58, 147, 146), (505, 108, 64, 498), (61, 101, 182, 141), (507, 116, 62, 496), (79, 68, 156, 167), (52, 59, 145, 144), (135, 73, 161, 179), (78, 103, 177, 166), (100, 60, 143, 142), (94, 77, 165, 181), (134, 82, 172, 174), (77, 70, 158, 165), (50, 61, 141, 140), (59, 93, 180, 145), (64, 133, 154, 171), (76, 95, 176, 164), (500, 93, 49, 495), (502, 101, 48, 494), (4, 44, 47, 7), (504, 109, 47, 493), (491, 45, 46, 492), (506, 117, 45, 491), (112, 118, 85, 1), (1, 85, 86, 2), (104, 110, 87, 3), (96, 102, 66, 9), (88, 94, 67, 8), (216, 222, 68, 14), (34, 78, 69, 12), (236, 242, 70, 18), (30, 76, 71, 16), (128, 134, 72, 22), (614, 617, 73, 20), (120, 126, 74, 26), (644, 647, 75, 24), (90, 95, 76, 30), (18, 70, 77, 28), (98, 103, 78, 34), (14, 68, 79, 32), (114, 119, 80, 38), (122, 127, 81, 36), (106, 111, 82, 42), (130, 135, 83, 40), (610, 84, 87, 613), (9, 66, 95, 90), (28, 77, 94, 88), (127, 75, 163, 178), (494, 48, 92, 501), (48, 11, 91, 92), (28, 88, 90, 30), (29, 31, 91, 89), (59, 29, 89, 93), (8, 67, 103, 98), (32, 79, 102, 96), (55, 132, 136, 153), (495, 49, 100, 503), (49, 10, 99, 100), (10, 11, 97, 99), (8, 98, 96, 9), (61, 33, 97, 101), (0, 84, 111, 106), (40, 83, 110, 104), (499, 65, 109, 504), (490, 44, 108, 505), (44, 4, 107, 108), (4, 7, 105, 107), (0, 106, 104, 3), (65, 41, 105, 109), (2, 86, 119, 114), (36, 81, 118, 112), (497, 63, 117, 506), (492, 46, 116, 507), (46, 6, 115, 116), (63, 37, 113, 117), (37, 39, 115, 113), (36, 112, 114, 38), (24, 75, 127, 122), (38, 80, 126, 120), (223, 69, 157, 227), (124, 63, 139, 138), (24, 122, 120, 26), (25, 27, 121, 123), (57, 25, 123, 124), (62, 39, 121, 125), (20, 73, 135, 130), (42, 82, 134, 128), (126, 80, 169, 175), (221, 50, 140, 225), (55, 21, 131, 132), (42, 128, 130, 40), (43, 41, 131, 129), (64, 43, 129, 133), (531, 136, 137, 523), (529, 138, 139, 521), (508, 140, 141, 519), (527, 142, 143, 518), (510, 144, 145, 517), (525, 146, 147, 516), (227, 157, 189, 231), (528, 150, 151, 514), (247, 159, 197, 251), (530, 154, 155, 512), (516, 147, 152, 511), (511, 152, 192, 537), (518, 143, 148, 509), (648, 149, 185, 650), (517, 145, 180, 524), (519, 141, 182, 526), (520, 168, 150, 528), (515, 149, 138, 529), (522, 171, 154, 530), (513, 153, 136, 531), (102, 79, 167, 183), (646, 57, 149, 648), (81, 127, 178, 170), (657, 74, 162, 659), (558, 94, 181, 582), (125, 56, 151, 150), (496, 62, 168, 520), (69, 78, 166, 157), (501, 92, 146, 525), (616, 55, 153, 618), (555, 81, 170, 579), (83, 135, 179, 173), (627, 72, 160, 629), (133, 54, 155, 154), (498, 64, 171, 522), (560, 102, 183, 584), (71, 76, 164, 159), (58, 53, 152, 147), (557, 83, 173, 581), (503, 100, 142, 527), (72, 134, 174, 160), (241, 52, 144, 245), (57, 124, 138, 149), (132, 65, 137, 136), (243, 71, 159, 247), (60, 51, 148, 143), (62, 125, 150, 168), (74, 126, 175, 162), (594, 196, 212, 602), (533, 184, 200, 541), (509, 148, 184, 533), (225, 140, 187, 229), (514, 151, 186, 534), (566, 156, 188, 590), (573, 163, 191, 593), (659, 162, 190, 661), (249, 195, 211, 253), (590, 188, 204, 598), (245, 144, 195, 249), (512, 155, 194, 538), (568, 158, 196, 594), (629, 160, 198, 631), (571, 161, 199, 597), (618, 153, 193, 620), (671, 652, 201, 543), (548, 233, 203, 540), (641, 622, 209, 547), (550, 253, 211, 544), (534, 186, 202, 542), (537, 192, 208, 545), (593, 191, 207, 601), (538, 194, 210, 546), (661, 190, 206, 663), (597, 199, 215, 605), (231, 189, 205, 235), (631, 198, 214, 633), (650, 185, 201, 652), (251, 197, 213, 255), (229, 187, 203, 233), (620, 193, 209, 622), (1132, 229, 233, 1134), (184, 228, 232, 200), (1148, 231, 235, 1150), (188, 230, 234, 204), (1139, 1134, 233, 548), (541, 200, 232, 549), (156, 226, 230, 188), (1130, 225, 229, 1132), (68, 222, 226, 156), (51, 220, 224, 148), (148, 224, 228, 184), (1146, 227, 231, 1148), (1128, 221, 225, 1130), (1144, 223, 227, 1146), (12, 69, 223, 218), (1126, 1129, 222, 216), (12, 218, 216, 14), (13, 15, 217, 219), (51, 13, 219, 220), (625, 615, 1190, 1191), (192, 248, 252, 208), (966, 251, 255, 968), (196, 250, 254, 212), (957, 952, 253, 550), (545, 208, 252, 551), (152, 244, 248, 192), (158, 246, 250, 196), (948, 245, 249, 950), (950, 249, 253, 952), (962, 243, 247, 964), (946, 241, 245, 948), (70, 242, 246, 158), (53, 240, 244, 152), (964, 247, 251, 966), (16, 71, 243, 238), (944, 947, 242, 236), (53, 17, 239, 240), (944, 236, 238, 959), (437, 431, 488, 476), (956, 954, 316, 436), (463, 462, 447, 452), (1138, 1136, 314, 434), (367, 305, 313, 375), (424, 304, 312, 432), (363, 301, 309, 371), (423, 303, 311, 431), (420, 300, 308, 428), (379, 317, 437, 476, 473, 477), (638, 635, 313, 433), (316, 378, 475, 474, 466, 436), (668, 665, 309, 429), (341, 279, 305, 367), (338, 276, 302, 364), (398, 278, 304, 424), (360, 298, 306, 368), (343, 281, 301, 363), (336, 274, 298, 360), (400, 280, 300, 420), (395, 275, 299, 419), (419, 299, 307, 427), (364, 302, 310, 372), (389, 269, 293, 413), (327, 265, 289, 351), (330, 268, 292, 354), (384, 264, 288, 408), (325, 263, 287, 349), (387, 267, 291, 411), (382, 262, 286, 406), (328, 266, 290, 352), (399, 279, 297, 417), (408, 288, 296, 416), (401, 281, 295, 415), (406, 286, 294, 414), (405, 285, 292, 412), (403, 283, 290, 410), (404, 284, 275, 395), (397, 277, 303, 423), (402, 282, 277, 397), (416, 296, 278, 398), (414, 294, 280, 400), (411, 291, 282, 402), (396, 276, 283, 403), (413, 293, 284, 404), (394, 274, 285, 405), (415, 295, 287, 407), (417, 297, 289, 409), (440, 258, 273, 393), (383, 263, 272, 392), (438, 256, 271, 391), (385, 265, 270, 390), (381, 261, 269, 389), (380, 260, 267, 387), (318, 256, 259, 321), (392, 272, 257, 439), (439, 257, 258, 440), (390, 270, 259, 441), (388, 268, 260, 380), (386, 266, 261, 381), (393, 273, 262, 382), (391, 271, 264, 384), (490, 318, 321, 493), (500, 328, 352, 524), (497, 325, 349, 521), (502, 330, 354, 526), (499, 327, 351, 523), (536, 364, 372, 544), (508, 336, 360, 532), (515, 343, 363, 535), (532, 360, 368, 540), (510, 338, 364, 536), (513, 341, 367, 539), (535, 363, 371, 543), (539, 367, 375, 547), (373, 487, 486, 488, 431, 311), (954, 955, 378, 316), (485, 484, 469, 472), (1136, 1137, 376, 314), (304, 366, 374, 312), (303, 365, 373, 311), (300, 362, 370, 308), (373, 379, 477, 487), (635, 637, 375, 313), (454, 455, 451, 453), (665, 667, 371, 309), (278, 340, 366, 304), (280, 342, 362, 300), (275, 337, 361, 299), (299, 361, 369, 307), (269, 331, 355, 293), (264, 326, 350, 288), (267, 329, 353, 291), (262, 324, 348, 286), (279, 341, 359, 297), (288, 350, 358, 296), (281, 343, 357, 295), (286, 348, 356, 294), (285, 347, 354, 292), (283, 345, 352, 290), (284, 346, 337, 275), (277, 339, 365, 303), (282, 344, 339, 277), (296, 358, 340, 278), (294, 356, 342, 280), (291, 353, 344, 282), (276, 338, 345, 283), (293, 355, 346, 284), (274, 336, 347, 285), (295, 357, 349, 287), (297, 359, 351, 289), (258, 320, 335, 273), (263, 325, 334, 272), (256, 318, 333, 271), (265, 327, 332, 270), (261, 323, 331, 269), (260, 322, 329, 267), (272, 334, 319, 257), (257, 319, 320, 258), (270, 332, 321, 259), (268, 330, 322, 260), (266, 328, 323, 261), (273, 335, 324, 262), (271, 333, 326, 264), (563, 391, 384, 556), (565, 393, 382, 554), (558, 386, 381, 553), (560, 388, 380, 552), (562, 390, 441, 613), (611, 439, 440, 612), (564, 392, 439, 611), (552, 380, 387, 559), (553, 381, 389, 561), (557, 385, 390, 562), (610, 438, 391, 563), (555, 383, 392, 564), (612, 440, 393, 565), (589, 417, 409, 581), (587, 415, 407, 579), (566, 394, 405, 577), (585, 413, 404, 576), (568, 396, 403, 575), (583, 411, 402, 574), (586, 414, 400, 572), (588, 416, 398, 570), (574, 402, 397, 569), (569, 397, 423, 595), (576, 404, 395, 567), (575, 403, 410, 582), (577, 405, 412, 584), (578, 406, 414, 586), (573, 401, 415, 587), (580, 408, 416, 588), (571, 399, 417, 589), (554, 382, 406, 578), (559, 387, 411, 583), (556, 384, 408, 580), (561, 389, 413, 585), (591, 419, 427, 599), (567, 395, 419, 591), (572, 400, 420, 592), (570, 398, 424, 596), (673, 668, 429, 601), (606, 434, 426, 598), (643, 638, 433, 605), (608, 436, 430, 602), (592, 420, 428, 600), (595, 423, 431, 603), (596, 424, 432, 604), (1140, 1138, 434, 606), (599, 427, 435, 607), (958, 956, 436, 608), (603, 431, 437, 609), (305, 425, 433, 313), (301, 421, 429, 309), (279, 399, 425, 305), (276, 396, 422, 302), (298, 418, 426, 306), (281, 401, 421, 301), (274, 394, 418, 298), (302, 422, 430, 310), (265, 385, 409, 289), (268, 388, 412, 292), (263, 383, 407, 287), (266, 386, 410, 290), (256, 438, 441, 259), (451, 445, 449, 453), (452, 447, 443, 450), (445, 444, 448, 449), (447, 446, 442, 443), (481, 482, 372, 430), (462, 464, 446, 447), (458, 454, 453, 449), (457, 459, 448, 444), (464, 461, 442, 446), (459, 458, 449, 448), (478, 479, 471, 470), (465, 463, 452, 450), (377, 315, 458, 459), (369, 377, 459, 457), (315, 435, 454, 458), (307, 369, 457, 456), (435, 427, 455, 454), (427, 307, 456, 455), (426, 434, 463, 465), (306, 426, 465, 460), (376, 368, 461, 464), (314, 376, 464, 462), (368, 306, 460, 461), (434, 314, 462, 463), (466, 474, 471, 467), (477, 473, 469, 468), (474, 475, 470, 471), (473, 476, 472, 469), (482, 478, 470, 475), (372, 482, 475, 378), (479, 483, 467, 471), (481, 430, 436, 466), (488, 485, 472, 476), (489, 487, 477, 468), (484, 489, 468, 469), (483, 481, 466, 467), (451, 455, 481, 483), (456, 457, 482, 480), (445, 451, 483, 479), (457, 444, 478, 482), (444, 445, 479, 478), (455, 456, 480, 481), (443, 442, 489, 484), (442, 461, 487, 489), (465, 450, 485, 488), (460, 465, 488, 486), (450, 443, 484, 485), (461, 460, 486, 487), (193, 539, 547, 209), (185, 535, 543, 201), (153, 513, 539, 193), (144, 510, 536, 195), (187, 532, 540, 203), (149, 515, 535, 185), (140, 508, 532, 187), (195, 536, 544, 211), (65, 499, 523, 137), (101, 502, 526, 182), (63, 497, 521, 139), (93, 500, 524, 180), (44, 490, 493, 47), (373, 545, 551, 379), (955, 957, 550, 378), (369, 541, 549, 377), (1137, 1139, 548, 376), (366, 538, 546, 374), (365, 537, 545, 373), (362, 534, 542, 370), (378, 550, 544, 372), (637, 641, 547, 375), (376, 548, 540, 368), (667, 671, 543, 371), (340, 512, 538, 366), (342, 514, 534, 362), (337, 509, 533, 361), (361, 533, 541, 369), (331, 503, 527, 355), (326, 498, 522, 350), (329, 501, 525, 353), (324, 496, 520, 348), (341, 513, 531, 359), (350, 522, 530, 358), (343, 515, 529, 357), (348, 520, 528, 356), (347, 519, 526, 354), (345, 517, 524, 352), (346, 518, 509, 337), (339, 511, 537, 365), (344, 516, 511, 339), (358, 530, 512, 340), (356, 528, 514, 342), (353, 525, 516, 344), (338, 510, 517, 345), (355, 527, 518, 346), (336, 508, 519, 347), (357, 529, 521, 349), (359, 531, 523, 351), (320, 492, 507, 335), (325, 497, 506, 334), (318, 490, 505, 333), (327, 499, 504, 332), (323, 495, 503, 331), (322, 494, 501, 329), (334, 506, 491, 319), (319, 491, 492, 320), (332, 504, 493, 321), (330, 502, 494, 322), (328, 500, 495, 323), (335, 507, 496, 324), (333, 505, 498, 326), (213, 603, 609, 255), (953, 958, 608, 254), (205, 599, 607, 235), (1135, 1140, 606, 234), (198, 596, 604, 214), (197, 595, 603, 213), (190, 592, 600, 206), (254, 608, 602, 212), (623, 643, 605, 215), (234, 606, 598, 204), (653, 673, 601, 207), (160, 570, 596, 198), (162, 572, 592, 190), (157, 567, 591, 189), (189, 591, 599, 205), (103, 561, 585, 177), (82, 556, 580, 172), (95, 559, 583, 176), (80, 554, 578, 169), (161, 571, 589, 179), (172, 580, 588, 174), (163, 573, 587, 178), (169, 578, 586, 175), (167, 577, 584, 183), (165, 575, 582, 181), (166, 576, 567, 157), (159, 569, 595, 197), (164, 574, 569, 159), (174, 588, 570, 160), (175, 586, 572, 162), (176, 583, 574, 164), (158, 568, 575, 165), (177, 585, 576, 166), (156, 566, 577, 167), (178, 587, 579, 170), (179, 589, 581, 173), (86, 612, 565, 119), (81, 555, 564, 118), (84, 610, 563, 111), (83, 557, 562, 110), (67, 553, 561, 103), (66, 552, 559, 95), (118, 564, 611, 85), (85, 611, 612, 86), (110, 562, 613, 87), (102, 560, 552, 66), (94, 558, 553, 67), (119, 565, 554, 80), (111, 563, 556, 82), (425, 597, 605, 433), (421, 593, 601, 429), (399, 571, 597, 425), (396, 568, 594, 422), (418, 590, 598, 426), (401, 573, 593, 421), (394, 566, 590, 418), (422, 594, 602, 430), (385, 557, 581, 409), (388, 560, 584, 412), (383, 555, 579, 407), (386, 558, 582, 410), (438, 610, 613, 441), (1165, 1170, 643, 623), (214, 604, 642, 633), (1167, 1169, 641, 637), (374, 546, 640, 636), (604, 432, 639, 642), (1170, 1168, 638, 643), (1166, 1167, 637, 635), (312, 374, 636, 634), (1168, 1166, 635, 638), (432, 312, 634, 639), (22, 624, 614, 20), (23, 21, 615, 625), (54, 23, 625, 626), (22, 72, 627, 624), (161, 619, 621, 199), (54, 626, 628, 155), (73, 617, 619, 161), (194, 630, 632, 210), (155, 628, 630, 194), (546, 210, 632, 640), (199, 621, 623, 215), (1162, 620, 622, 1164), (1178, 631, 633, 1180), (1169, 1164, 622, 641), (1160, 618, 620, 1162), (1176, 629, 631, 1178), (1174, 627, 629, 1176), (1158, 616, 618, 1160), (1156, 1159, 617, 614), (1190, 616, 1158, 1189), (1073, 1078, 673, 653), (206, 600, 672, 663), (1075, 1077, 671, 667), (370, 542, 670, 666), (600, 428, 669, 672), (1078, 1076, 668, 673), (1074, 1075, 667, 665), (308, 370, 666, 664), (1076, 1074, 665, 668), (428, 308, 664, 669), (56, 27, 655, 656), (26, 74, 657, 654), (75, 647, 649, 163), (56, 656, 658, 151), (163, 649, 651, 191), (151, 658, 660, 186), (542, 202, 662, 670), (191, 651, 653, 207), (186, 660, 662, 202), (1070, 650, 652, 1072), (1086, 661, 663, 1088), (1077, 1072, 652, 671), (1084, 659, 661, 1086), (1082, 657, 659, 1084), (1066, 646, 648, 1068), (1068, 648, 650, 1070), (1064, 1067, 647, 644), (1064, 644, 654, 1079), (751, 871, 1106, 1107), (916, 915, 690, 691), (914, 917, 692, 689), (916, 691, 693, 918), (932, 677, 679, 934), (934, 679, 681, 936), (918, 693, 695, 920), (927, 922, 697, 702), (936, 681, 683, 938), (920, 695, 697, 922), (926, 924, 699, 701), (924, 925, 700, 699), (928, 926, 701, 703), (925, 927, 702, 700), (923, 928, 703, 698), (893, 898, 688, 683), (895, 897, 687, 685), (898, 896, 686, 688), (894, 895, 685, 684), (896, 894, 684, 686), (884, 674, 689, 899), (884, 887, 677, 674), (904, 694, 696, 906), (886, 676, 678, 888), (902, 692, 694, 904), (890, 680, 682, 892), (888, 678, 680, 890), (897, 892, 682, 687), (906, 696, 698, 908), (1004, 719, 704, 1019), (1004, 1007, 722, 719), (1008, 723, 725, 1010), (1006, 721, 723, 1008), (1022, 707, 709, 1024), (1024, 709, 711, 1026), (1017, 1012, 727, 732), (1026, 711, 713, 1028), (1010, 725, 727, 1012), (1016, 1014, 729, 731), (1014, 1015, 730, 729), (1018, 1016, 731, 733), (1015, 1017, 732, 730), (1013, 1018, 733, 728), (1043, 1048, 718, 713), (1045, 1047, 717, 715), (1048, 1046, 716, 718), (1044, 1045, 715, 714), (1046, 1044, 714, 716), (1036, 1035, 705, 706), (1034, 1037, 707, 704), (1052, 722, 724, 1054), (1036, 706, 708, 1038), (1054, 724, 726, 1056), (1038, 708, 710, 1040), (1047, 1042, 712, 717), (1056, 726, 728, 1058), (1040, 710, 712, 1042), (861, 741, 743, 863), (882, 877, 757, 762), (873, 753, 755, 875), (875, 755, 757, 877), (857, 737, 739, 859), (871, 751, 753, 873), (859, 739, 741, 861), (869, 872, 752, 749), (869, 749, 734, 854), (881, 879, 759, 761), (879, 880, 760, 759), (883, 881, 761, 763), (880, 882, 762, 760), (878, 883, 763, 758), (901, 900, 735, 736), (899, 902, 737, 734), (901, 736, 738, 903), (887, 752, 754, 889), (889, 754, 756, 891), (903, 738, 740, 905), (912, 907, 742, 747), (891, 756, 758, 893), (905, 740, 742, 907), (911, 909, 744, 746), (909, 910, 745, 744), (913, 911, 746, 748), (910, 912, 747, 745), (908, 913, 748, 743), (968, 973, 793, 788), (970, 972, 792, 790), (973, 971, 791, 793), (969, 970, 790, 789), (971, 969, 789, 791), (965, 785, 787, 967), (951, 771, 773, 953), (972, 967, 787, 792), (963, 783, 785, 965), (949, 769, 771, 951), (947, 767, 769, 949), (961, 781, 783, 963), (959, 962, 782, 779), (961, 960, 780, 781), (938, 943, 778, 773), (940, 942, 777, 775), (943, 941, 776, 778), (939, 940, 775, 774), (941, 939, 774, 776), (929, 764, 779, 914), (929, 932, 767, 764), (919, 784, 786, 921), (931, 766, 768, 933), (917, 782, 784, 919), (935, 770, 772, 937), (933, 768, 770, 935), (942, 937, 772, 777), (921, 786, 788, 923), (998, 1003, 823, 818), (1000, 1002, 822, 820), (1003, 1001, 821, 823), (999, 1000, 820, 819), (1001, 999, 819, 821), (995, 815, 817, 997), (981, 801, 803, 983), (1002, 997, 817, 822), (979, 799, 801, 981), (977, 797, 799, 979), (991, 811, 813, 993), (993, 813, 815, 995), (989, 992, 812, 809), (989, 809, 794, 974), (239, 237, 1095, 1096), (1028, 1033, 808, 803), (1030, 1032, 807, 805), (1033, 1031, 806, 808), (1029, 1030, 805, 804), (1031, 1029, 804, 806), (1021, 1020, 795, 796), (1019, 1022, 797, 794), (1007, 812, 814, 1009), (1021, 796, 798, 1023), (1009, 814, 816, 1011), (1023, 798, 800, 1025), (1032, 1027, 802, 807), (1011, 816, 818, 1013), (1025, 800, 802, 1027), (1085, 845, 847, 1087), (1071, 831, 833, 1073), (1092, 1087, 847, 852), (1083, 843, 845, 1085), (1069, 829, 831, 1071), (1081, 841, 843, 1083), (1067, 827, 829, 1069), (1079, 1082, 842, 839), (1081, 1080, 840, 841), (1091, 1089, 849, 851), (1089, 1090, 850, 849), (1093, 1091, 851, 853), (1090, 1092, 852, 850), (1088, 1093, 853, 848), (885, 900, 1119, 1100), (1049, 824, 839, 1034), (1049, 1052, 827, 824), (1053, 828, 830, 1055), (1051, 826, 828, 1053), (1037, 842, 844, 1039), (1039, 844, 846, 1041), (1062, 1057, 832, 837), (1041, 846, 848, 1043), (1055, 830, 832, 1057), (1061, 1059, 834, 836), (1059, 1060, 835, 834), (1063, 1061, 836, 838), (1060, 1062, 837, 835), (1058, 1063, 838, 833), (1180, 1185, 883, 878), (1182, 1184, 882, 880), (1185, 1183, 881, 883), (1181, 1182, 880, 879), (1183, 1181, 879, 881), (1171, 869, 854, 1156), (1172, 1157, 855, 870), (1173, 1172, 870, 871), (1171, 1174, 872, 869), (1161, 859, 861, 1163), (1173, 871, 873, 1175), (1159, 857, 859, 1161), (1177, 875, 877, 1179), (1175, 873, 875, 1177), (1184, 1179, 877, 882), (1163, 861, 863, 1165), (734, 737, 857, 854), (736, 856, 858, 738), (752, 872, 874, 754), (754, 874, 876, 756), (738, 858, 860, 740), (747, 742, 862, 867), (756, 876, 878, 758), (740, 860, 862, 742), (746, 744, 864, 866), (744, 745, 865, 864), (748, 746, 866, 868), (745, 747, 867, 865), (743, 748, 868, 863), (698, 703, 913, 908), (700, 702, 912, 910), (703, 701, 911, 913), (699, 700, 910, 909), (701, 699, 909, 911), (695, 905, 907, 697), (681, 891, 893, 683), (702, 697, 907, 912), (693, 903, 905, 695), (679, 889, 891, 681), (677, 887, 889, 679), (691, 901, 903, 693), (689, 692, 902, 899), (741, 906, 908, 743), (762, 757, 892, 897), (753, 888, 890, 755), (755, 890, 892, 757), (737, 902, 904, 739), (751, 886, 888, 753), (739, 904, 906, 741), (749, 752, 887, 884), (751, 750, 885, 886), (750, 735, 900, 885), (749, 884, 899, 734), (761, 759, 894, 896), (759, 760, 895, 894), (763, 761, 896, 898), (760, 762, 897, 895), (758, 763, 898, 893), (696, 921, 923, 698), (687, 682, 937, 942), (678, 933, 935, 680), (680, 935, 937, 682), (692, 917, 919, 694), (676, 931, 933, 678), (694, 919, 921, 696), (674, 677, 932, 929), (676, 675, 930, 931), (675, 690, 915, 930), (674, 929, 914, 689), (686, 684, 939, 941), (684, 685, 940, 939), (688, 686, 941, 943), (685, 687, 942, 940), (683, 688, 943, 938), (788, 793, 928, 923), (790, 792, 927, 925), (793, 791, 926, 928), (789, 790, 925, 924), (791, 789, 924, 926), (785, 920, 922, 787), (771, 936, 938, 773), (792, 787, 922, 927), (783, 918, 920, 785), (769, 934, 936, 771), (767, 932, 934, 769), (781, 916, 918, 783), (779, 782, 917, 914), (238, 243, 962, 959), (240, 961, 963, 244), (242, 947, 949, 246), (246, 949, 951, 250), (244, 963, 965, 248), (551, 252, 967, 972), (250, 951, 953, 254), (248, 965, 967, 252), (437, 317, 969, 971), (317, 379, 970, 969), (609, 437, 971, 973), (379, 551, 972, 970), (255, 609, 973, 968), (773, 778, 958, 953), (775, 777, 957, 955), (778, 776, 956, 958), (774, 775, 955, 954), (776, 774, 954, 956), (764, 944, 959, 779), (765, 780, 960, 945), (766, 765, 945, 946), (764, 767, 947, 944), (784, 964, 966, 786), (766, 946, 948, 768), (782, 962, 964, 784), (770, 950, 952, 772), (768, 948, 950, 770), (777, 772, 952, 957), (786, 966, 968, 788), (1143, 1142, 990, 991), (1142, 1127, 975, 990), (1141, 989, 974, 1126), (1141, 1144, 992, 989), (1145, 993, 995, 1147), (1143, 991, 993, 1145), (1129, 977, 979, 1131), (1131, 979, 981, 1133), (1154, 1149, 997, 1002), (1133, 981, 983, 1135), (1147, 995, 997, 1149), (1153, 1151, 999, 1001), (1151, 1152, 1000, 999), (1155, 1153, 1001, 1003), (1152, 1154, 1002, 1000), (1150, 1155, 1003, 998), (803, 808, 988, 983), (805, 807, 987, 985), (808, 806, 986, 988), (804, 805, 985, 984), (806, 804, 984, 986), (794, 797, 977, 974), (812, 992, 994, 814), (796, 976, 978, 798), (814, 994, 996, 816), (798, 978, 980, 800), (807, 802, 982, 987), (816, 996, 998, 818), (800, 980, 982, 802), (710, 1025, 1027, 712), (726, 1011, 1013, 728), (717, 712, 1027, 1032), (708, 1023, 1025, 710), (724, 1009, 1011, 726), (706, 1021, 1023, 708), (722, 1007, 1009, 724), (704, 707, 1022, 1019), (716, 714, 1029, 1031), (714, 715, 1030, 1029), (718, 716, 1031, 1033), (715, 717, 1032, 1030), (713, 718, 1033, 1028), (818, 823, 1018, 1013), (820, 822, 1017, 1015), (823, 821, 1016, 1018), (819, 820, 1015, 1014), (821, 819, 1014, 1016), (815, 1010, 1012, 817), (801, 1026, 1028, 803), (822, 817, 1012, 1017), (799, 1024, 1026, 801), (797, 1022, 1024, 799), (811, 1006, 1008, 813), (813, 1008, 1010, 815), (809, 812, 1007, 1004), (809, 1004, 1019, 794), (810, 795, 1020, 1005), (811, 810, 1005, 1006), (728, 733, 1063, 1058), (730, 732, 1062, 1060), (733, 731, 1061, 1063), (729, 730, 1060, 1059), (731, 729, 1059, 1061), (725, 1055, 1057, 727), (711, 1041, 1043, 713), (732, 727, 1057, 1062), (709, 1039, 1041, 711), (707, 1037, 1039, 709), (721, 1051, 1053, 723), (723, 1053, 1055, 725), (719, 722, 1052, 1049), (719, 1049, 1034, 704), (720, 705, 1035, 1050), (721, 720, 1050, 1051), (845, 1040, 1042, 847), (831, 1056, 1058, 833), (852, 847, 1042, 1047), (843, 1038, 1040, 845), (829, 1054, 1056, 831), (841, 1036, 1038, 843), (827, 1052, 1054, 829), (839, 842, 1037, 1034), (851, 849, 1044, 1046), (849, 850, 1045, 1044), (853, 851, 1046, 1048), (850, 852, 1047, 1045), (848, 853, 1048, 1043), (663, 672, 1093, 1088), (666, 670, 1092, 1090), (672, 669, 1091, 1093), (664, 666, 1090, 1089), (669, 664, 1089, 1091), (654, 657, 1082, 1079), (647, 1067, 1069, 649), (656, 1081, 1083, 658), (649, 1069, 1071, 651), (658, 1083, 1085, 660), (670, 662, 1087, 1092), (651, 1071, 1073, 653), (660, 1085, 1087, 662), (826, 825, 1065, 1066), (825, 840, 1080, 1065), (824, 1064, 1079, 839), (824, 827, 1067, 1064), (828, 1068, 1070, 830), (826, 1066, 1068, 828), (842, 1082, 1084, 844), (844, 1084, 1086, 846), (837, 832, 1072, 1077), (846, 1086, 1088, 848), (830, 1070, 1072, 832), (836, 834, 1074, 1076), (834, 835, 1075, 1074), (838, 836, 1076, 1078), (835, 837, 1077, 1075), (833, 838, 1078, 1073), (1094, 1121, 1096, 1095), (1097, 1125, 1099, 1098), (1100, 1119, 1102, 1101), (1103, 1123, 1105, 1104), (1106, 1118, 1108, 1107), (1109, 1120, 1111, 1110), (1112, 1122, 1114, 1113), (1115, 1124, 1117, 1116), (780, 765, 1110, 1111), (795, 810, 1113, 1114), (870, 855, 1118, 1106), (1065, 1080, 1125, 1097), (1005, 1020, 1123, 1103), (930, 915, 1120, 1109), (840, 825, 1116, 1117), (1050, 1035, 1124, 1115), (945, 960, 1121, 1094), (690, 675, 1101, 1102), (990, 975, 1122, 1112), (705, 720, 1104, 1105), (655, 645, 1098, 1099), (735, 750, 1107, 1108), (856, 736, 1108, 1118), (901, 691, 1102, 1119), (916, 781, 1111, 1120), (961, 240, 1096, 1121), (976, 796, 1114, 1122), (1021, 706, 1105, 1123), (1036, 841, 1117, 1124), (1081, 656, 1099, 1125), (676, 886, 1100, 1101), (766, 931, 1109, 1110), (241, 946, 1094, 1095), (811, 991, 1112, 1113), (721, 1006, 1103, 1104), (826, 1051, 1115, 1116), (646, 1066, 1097, 1098), (235, 607, 1155, 1150), (377, 549, 1154, 1152), (607, 435, 1153, 1155), (315, 377, 1152, 1151), (435, 315, 1151, 1153), (228, 1147, 1149, 232), (230, 1133, 1135, 234), (549, 232, 1149, 1154), (226, 1131, 1133, 230), (222, 1129, 1131, 226), (220, 1143, 1145, 224), (224, 1145, 1147, 228), (218, 223, 1144, 1141), (218, 1141, 1126, 216), (1193, 1173, 626, 1191), (1191, 1190, 1189, 1193), (983, 988, 1140, 1135), (985, 987, 1139, 1137), (988, 986, 1138, 1140), (984, 985, 1137, 1136), (986, 984, 1136, 1138), (976, 975, 1127, 1128), (974, 977, 1129, 1126), (992, 1144, 1146, 994), (976, 1128, 1130, 978), (994, 1146, 1148, 996), (978, 1130, 1132, 980), (987, 982, 1134, 1139), (996, 1148, 1150, 998), (980, 1132, 1134, 982), (621, 1163, 1165, 623), (640, 632, 1179, 1184), (628, 1175, 1177, 630), (630, 1177, 1179, 632), (617, 1159, 1161, 619), (626, 1173, 1175, 628), (619, 1161, 1163, 621), (624, 627, 1174, 1171), (1188, 1187, 1186, 1192), (1143, 220, 1188, 1192), (624, 1171, 1156, 614), (639, 634, 1181, 1183), (634, 636, 1182, 1181), (642, 639, 1183, 1185), (636, 640, 1184, 1182), (633, 642, 1185, 1180), (856, 855, 1157, 1158), (854, 857, 1159, 1156), (856, 1158, 1160, 858), (872, 1174, 1176, 874), (874, 1176, 1178, 876), (858, 1160, 1162, 860), (867, 862, 1164, 1169), (876, 1178, 1180, 878), (860, 1162, 1164, 862), (866, 864, 1166, 1168), (864, 865, 1167, 1166), (868, 866, 1168, 1170), (865, 867, 1169, 1167), (863, 868, 1170, 1165), (219, 217, 1187, 1188), (1157, 1172, 1193, 1189), (1127, 1142, 1192, 1186), (221, 1128, 1186, 1187)])
me_cube.polygons.foreach_set('material_index', [1, 1, 1, 1, 1, 1, 1, 1, 1, 1, 1, 1, 1, 1, 1, 1, 1, 1, 1, 1, 1, 1, 1, 1, 1, 1, 1, 1, 1, 1, 1, 1, 1, 1, 1, 1, 1, 1, 1, 1, 1, 1, 1, 1, 1, 1, 1, 1, 1, 1, 1, 1, 1, 1, 1, 1, 1, 1, 1, 1, 1, 1, 1, 1, 1, 1, 1, 1, 1, 1, 1, 1, 1, 1, 1, 1, 1, 1, 1, 1, 1, 1, 1, 1, 1, 1, 1, 1, 1, 1, 1, 1, 1, 1, 1, 1, 1, 1, 1, 1, 1, 1, 1, 1, 1, 1, 1, 1, 1, 1, 1, 1, 1, 1, 1, 1, 1, 1, 1, 1, 1, 1, 1, 1, 1, 1, 1, 1, 1, 1, 1, 1, 1, 1, 0, 0, 0, 0, 0, 0, 0, 0, 0, 0, 0, 0, 0, 0, 0, 0, 0, 0, 0, 0, 1, 1, 1, 1, 1, 1, 1, 1, 1, 1, 1, 1, 1, 1, 1, 1, 1, 1, 1, 1, 1, 1, 1, 1, 1, 1, 1, 1, 1, 1, 0, 0, 0, 0, 0, 0, 1, 1, 0, 0, 0, 0, 0, 0, 1, 1, 1, 1, 1, 1, 1, 1, 1, 1, 1, 1, 1, 1, 1, 1, 1, 1, 1, 1, 1, 1, 0, 0, 1, 1, 0, 0, 1, 1, 1, 1, 1, 1, 1, 1, 1, 1, 1, 1, 1, 0, 0, 0, 1, 1, 1, 1, 1, 0, 1, 1, 1, 1, 2, 1, 2, 1, 1, 1, 1, 1, 1, 2, 1, 2, 1, 0, 0, 0, 1, 0, 0, 0, 0, 1, 1, 1, 1, 1, 1, 1, 1, 1, 1, 0, 0, 0, 0, 0, 0, 0, 0, 0, 0, 0, 0, 0, 0, 0, 0, 0, 1, 1, 1, 1, 1, 1, 1, 1, 1, 1, 1, 1, 1, 1, 1, 1, 1, 1, 1, 1, 0, 0, 1, 0, 0, 1, 1, 2, 1, 2, 1, 1, 1, 1, 2, 1, 2, 1, 0, 0, 0, 1, 1, 1, 1, 1, 0, 0, 0, 0, 0, 0, 0, 0, 0, 0, 0, 0, 0, 0, 0, 0, 0, 1, 1, 1, 1, 1, 1, 1, 1, 1, 1, 1, 1, 1, 1, 1, 1, 1, 1, 1, 1, 1, 1, 1, 1, 1, 1, 0, 0, 0, 0, 0, 0, 0, 0, 0, 0, 0, 0, 0, 0, 0, 0, 0, 1, 1, 1, 1, 1, 0, 0, 0, 1, 1, 1, 1, 1, 1, 1, 1, 1, 1, 1, 1, 1, 0, 0, 1, 0, 0, 1, 1, 1, 1, 1, 1, 2, 2, 2, 2, 2, 2, 2, 2, 2, 2, 2, 2, 2, 2, 2, 2, 2, 2, 2, 2, 2, 2, 2, 2, 2, 2, 2, 2, 2, 2, 2, 2, 2, 2, 2, 2, 2, 2, 2, 2, 2, 2, 2, 2, 2, 2, 2, 2, 1, 1, 0, 0, 1, 0, 0, 1, 1, 1, 1, 1, 1, 1, 1, 1, 1, 1, 1, 1, 1, 1, 1, 1, 0, 0, 0, 1, 1, 1, 1, 1, 0, 0, 0, 0, 0, 0, 0, 0, 0, 0, 0, 0, 0, 0, 0, 0, 0, 1, 1, 1, 1, 1, 1, 1, 1, 1, 1, 1, 1, 1, 1, 1, 1, 1, 1, 1, 1, 1, 1, 1, 1, 0, 0, 0, 1, 1, 1, 1, 1, 0, 0, 0, 0, 0, 0, 0, 0, 0, 0, 0, 0, 0, 0, 0, 0, 0, 1, 1, 1, 1, 1, 1, 1, 1, 1, 1, 1, 1, 1, 1, 1, 0, 0, 1, 0, 0, 1, 1, 1, 1, 1, 1, 1, 1, 1, 1, 1, 1, 1, 1, 1, 1, 1, 1, 1, 1, 0, 1, 1, 1, 0, 1, 1, 1, 1, 1, 0, 0, 1, 1, 1, 1, 1, 1, 1, 1, 1, 1, 1, 1, 1, 1, 1, 1, 1, 1, 0, 0, 1, 1, 1, 1, 1, 1, 0, 1, 1, 0, 1, 1, 1, 1, 1, 1, 1, 0, 0, 1, 1, 1, 1, 1, 1, 1, 1, 1, 1, 1, 1, 1, 1, 1, 0, 1, 1, 1, 0, 1, 1, 1, 1, 0, 1, 1, 0, 1, 1, 1, 1, 1, 1, 1, 1, 1, 1, 1, 1, 1, 1, 1, 1, 1, 0, 0, 1, 1, 1, 1, 1, 0, 1, 1, 1, 0, 1, 1, 1, 1, 1, 1, 1, 1, 1, 1, 1, 0, 0, 1, 1, 1, 1, 1, 1, 1, 1, 1, 1, 1, 1, 1, 1, 1, 1, 0, 0, 1, 1, 1, 1, 1, 1, 1, 1, 1, 1, 1, 0, 1, 1, 1, 0, 1, 1, 1, 1, 1, 1, 1, 1, 1, 1, 0, 1, 1, 0, 1, 1, 1, 1, 1, 1, 1, 1, 1, 1, 1, 1, 0, 0, 1, 1, 1, 1, 1, 1, 0, 0, 1, 1, 1, 1, 1, 1, 1, 1, 1, 1, 1, 1, 0, 1, 1, 0, 1, 1, 1, 1, 1, 1, 1, 1, 1, 1, 1, 1, 1, 1, 1, 1, 1, 0, 1, 1, 1, 0, 1, 1, 1, 1, 1, 0, 0, 1, 1, 1, 1, 1, 1, 1, 1, 1, 1, 1, 1, 1, 1, 1, 1, 0, 0, 1, 1, 1, 1, 1, 0, 1, 1, 1, 0, 1, 1, 1, 1, 1, 1, 1, 1, 1, 1, 1, 0, 1, 1, 1, 0, 1, 1, 1, 1, 1, 1, 1, 1, 1, 1, 1, 1, 1, 1, 1, 1, 1, 0, 0, 1, 1, 1, 1, 1, 1, 0, 0, 1, 1, 1, 1, 1, 1, 1, 1, 1, 1, 1, 1, 1, 1, 1, 1, 1, 0, 1, 1, 1, 0, 1, 1, 1, 1, 1, 1, 0, 1, 1, 0, 1, 1, 1, 1, 1, 1, 1, 1, 1, 1, 1, 1, 1, 1, 1, 1, 0, 0, 1, 1, 1, 1, 1, 1, 0, 0, 1, 1, 1, 1, 1, 1, 1, 1, 1, 1, 1, 1, 1, 1, 1, 1, 0, 1, 1, 0, 1, 1, 1, 1, 1, 1, 1, 1, 1, 1, 1, 1, 0, 1, 1, 0, 1, 1, 1, 1, 1, 1, 1, 0, 0, 1, 1, 1, 1, 1, 1, 1, 1, 1, 1, 1, 1, 1, 1, 1, 1, 0, 0, 1, 1, 1, 1, 1, 1, 1, 0, 1, 1, 0, 1, 1, 1, 1, 1, 1, 1, 1, 1, 1, 1, 1, 1, 1, 1, 1, 1, 1, 1, 1, 1, 1, 1, 1, 1, 1, 1, 1, 1, 1, 1, 1, 1, 1, 1, 1, 1, 1, 1, 1, 1, 1, 1, 1, 1, 1, 1, 1, 1, 1, 1, 1, 1, 0, 1, 1, 0, 1, 1, 1, 1, 1, 1, 1, 1, 1, 1, 1, 1, 1, 0, 0, 1, 1, 1, 1, 1, 0, 1, 1, 1, 0, 1, 1, 1, 1, 1, 1, 1, 1, 1, 1, 1, 1, 1, 0, 0, 1, 1, 1, 1, 1, 1, 1, 1, 1, 1, 1, 1])
me_cube.materials.append(mat_base)
me_cube.materials.append(mat_tyre)
me_cube.materials.append(mat_silver)
me_cube.use_remesh_preserve_volume = False
me_cube.use_remesh_preserve_attributes = False
me_cube.use_mirror_vertex_groups = False
me_cube.update()

# ---- objects
ob_cube = bpy.data.objects.new('Cube', me_cube)
ob_lamp = bpy.data.objects.new('Lamp', light_lamp)
ob_camera = bpy.data.objects.new('Camera', cam_camera)

# ---- transforms, parenting, visibility, modifiers, constraints
ob_cube.location = (0.0, 0.0, 0.0)
ob_cube.lock_rotations_4d = False
ob_cube.empty_display_type = 'ARROWS'
ob_cube.lineart.crease_threshold = 0.0
ob_lamp.location = (4.076, 1.005, 5.904)
ob_lamp.rotation_euler = (0.6503, 0.05522, 1.866)
ob_lamp.lock_rotations_4d = False
ob_lamp.empty_display_type = 'ARROWS'
ob_lamp.color = (0.0, 0.0, 0.0, 0.0)
ob_lamp.lineart.crease_threshold = 0.0
ob_camera.location = (7.481, -6.508, 5.344)
ob_camera.rotation_euler = (1.109, 0.0, 0.8149)
ob_camera.lock_rotations_4d = False
ob_camera.empty_display_type = 'ARROWS'
ob_camera.color = (0.0, 0.0, 0.0, 0.0)
ob_camera.display_type = 'WIRE'
ob_camera.lineart.crease_threshold = 0.0

# ---- collection membership
col_collection_1.objects.link(ob_cube)
col_collection_1.objects.link(ob_lamp)
col_collection_1.objects.link(ob_camera)

# ---- scene / render settings (as saved in the file)
scene.camera = ob_camera
scene.frame_start = 1; scene.frame_end = 250; scene.frame_set(1)
scene.render.engine = 'BLENDER_EEVEE_NEXT'
scene.render.resolution_percentage = 50
scene.render.dither_intensity = 0.0
scene.cycles.use_denoising = False
scene.cycles.samples = 128
scene.cycles.sampling_pattern = 'TABULATED_SOBOL'
scene.cycles.use_adaptive_sampling = False
scene.cycles.use_light_tree = False
scene.cycles.blur_glossy = 0.0
scene.cycles.sample_clamp_indirect = 0.0
scene.view_settings.view_transform = 'Standard'
bpy.context.view_layer.update()
